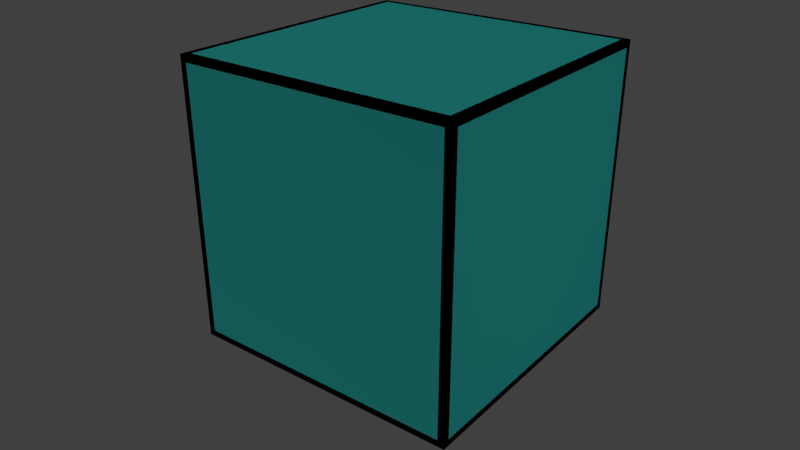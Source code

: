 # Source: cell-cross.blend  (saved by Blender 2.79.0; exported with 4.5.12 LTS)
import bpy
from mathutils import Matrix  # noqa: F401  (used for matrix-valued properties, if any)

bpy.ops.wm.read_factory_settings(use_empty=True)
scene = bpy.context.scene
scene.name = 'Scene'

# ---- collections
col_collection_1 = bpy.data.collections.new('Collection 1'); scene.collection.children.link(col_collection_1)

# ---- materials (node trees are filled in below, after node groups)
mat_cross = bpy.data.materials.new('Cross')
mat_cross.alpha_threshold = 0.0
mat_cross.use_transparent_shadow = False
mat_cross.diffuse_color = (0.3864, 0.2346, 0.9301, 1.0)
mat_cross.roughness = 0.5
mat_cell_outline = bpy.data.materials.new('Cell Outline')
mat_cell_outline.alpha_threshold = 0.0
mat_cell_outline.use_transparent_shadow = False
mat_cell_outline.diffuse_color = (0.0356, 0.5089, 0.4793, 1.0)
mat_cell_outline.roughness = 0.5
mat_cell = bpy.data.materials.new('Cell')
mat_cell.alpha_threshold = 0.0
mat_cell.use_transparent_shadow = False
mat_cell.diffuse_color = (0.0356, 0.5089, 0.4793, 1.0)
mat_cell.roughness = 0.5
mat_cell.line_color = (0.0, 0.0, 0.0, 1.0)

# ---- material node trees

# ---- world
world_world = bpy.data.worlds.new('World'); scene.world = world_world
world_world.color = (0.05088, 0.05088, 0.05088)
world_world.use_sun_shadow = False
world_world.sun_shadow_jitter_overblur = 0.0
world_world.cycles.sampling_method = 'MANUAL'

# ---- cameras
cam_camera = bpy.data.cameras.new('Camera')
cam_camera.clip_end = 100.0
cam_camera.lens = 35.0
cam_camera.sensor_width = 32.0
cam_camera.sensor_height = 18.0
cam_camera.ortho_scale = 7.314
cam_camera.dof.focus_distance = 0.0
cam_camera.dof.aperture_fstop = 128.0

# ---- lights
light_point_002 = bpy.data.lights.new('Point.002', 'POINT')
light_point_002.transmission_factor = 0.0
light_point_002.energy = 100.0
light_point_002.shadow_buffer_clip_start = 0.5
light_point_002.shadow_soft_size = 0.1
light_point_002.shadow_maximum_resolution = 0.006
light_point_002.use_absolute_resolution = True
light_point_001 = bpy.data.lights.new('Point.001', 'POINT')
light_point_001.transmission_factor = 0.0
light_point_001.energy = 100.0
light_point_001.shadow_buffer_clip_start = 0.5
light_point_001.shadow_soft_size = 0.1
light_point_001.shadow_maximum_resolution = 0.006
light_point_001.use_absolute_resolution = True
light_point = bpy.data.lights.new('Point', 'POINT')
light_point.transmission_factor = 0.0
light_point.energy = 100.0
light_point.shadow_buffer_clip_start = 0.5
light_point.shadow_soft_size = 0.1
light_point.shadow_maximum_resolution = 0.006
light_point.use_absolute_resolution = True
light_lamp = bpy.data.lights.new('Lamp', 'POINT')
light_lamp.transmission_factor = 0.0
light_lamp.cutoff_distance = 30.0
light_lamp.energy = 100.0
light_lamp.shadow_buffer_clip_start = 1.001
light_lamp.shadow_soft_size = 0.1
light_lamp.shadow_maximum_resolution = 0.006
light_lamp.use_absolute_resolution = True

# ---- meshes
me_cube_006 = bpy.data.meshes.new('Cube.006')
me_cube_006.from_pydata([(-3.455, -1.182, -1.182), (-3.455, -1.182, 0.8182), (-3.455, 0.8182, -1.182), (-3.455, 0.8182, 0.8182), (-1.455, -1.182, -1.182), (-1.455, -1.182, 0.8182), (-1.455, 0.8182, -1.182), (-1.455, 0.8182, 0.8182), (-1.455, 0.8182, 0.8182), (-1.455, 0.8182, -1.182), (-1.455, -1.182, -1.182), (-1.455, -1.182, 0.8182), (-1.455, 0.8182, 0.8182), (-1.455, 0.8182, -1.182), (-1.455, -1.182, -1.182), (-1.455, -1.182, 0.8182), (4.545, 0.8182, 0.8182), (4.545, 0.8182, -1.182), (4.545, -1.182, -1.182), (4.545, -1.182, 0.8182), (-0.4545, -1.182, 1.818), (-0.4545, -1.182, 3.818), (-0.4545, 0.8182, 1.818), (-0.4545, 0.8182, 3.818), (1.545, -1.182, 1.818), (1.545, -1.182, 3.818), (1.545, 0.8182, 1.818), (1.545, 0.8182, 3.818), (-0.4545, 0.8182, -4.182), (-0.4545, -1.182, -4.182), (1.545, 0.8182, -4.182), (1.545, -1.182, -4.182), (-0.4545, 1.818, -1.182), (-0.4545, 1.818, 0.8182), (-0.4545, 3.818, -1.182), (-0.4545, 3.818, 0.8182), (1.545, 1.818, -1.182), (1.545, 1.818, 0.8182), (1.545, 3.818, -1.182), (1.545, 3.818, 0.8182), (-0.4545, -4.182, -1.182), (-0.4545, -4.182, 0.8182), (1.545, -4.182, 0.8182), (1.545, -4.182, -1.182)], [], [(0, 1, 3, 2), (2, 3, 7, 6), (7, 5, 11, 8), (4, 5, 1, 0), (2, 6, 4, 0), (7, 3, 1, 5), (8, 11, 15, 12), (6, 7, 8, 9), (5, 4, 10, 11), (4, 6, 9, 10), (15, 14, 18, 19), (9, 8, 12, 13), (11, 10, 14, 15), (10, 9, 13, 14), (17, 16, 19, 18), (14, 13, 17, 18), (12, 15, 19, 16), (13, 12, 16, 17), (20, 21, 23, 22), (22, 23, 27, 26), (26, 27, 25, 24), (24, 25, 21, 20), (24, 20, 29, 31), (27, 23, 21, 25), (28, 30, 31, 29), (22, 26, 30, 28), (20, 22, 28, 29), (26, 24, 31, 30), (32, 33, 35, 34), (34, 35, 39, 38), (38, 39, 37, 36), (32, 36, 43, 40), (34, 38, 36, 32), (39, 35, 33, 37), (43, 42, 41, 40), (37, 33, 41, 42), (36, 37, 42, 43), (33, 32, 40, 41)])
me_cube_006.materials.append(mat_cross)
me_cube_006.use_remesh_preserve_volume = False
me_cube_006.use_remesh_preserve_attributes = False
me_cube_006.use_mirror_vertex_groups = False
me_cube_006.update()
me_cube_001 = bpy.data.meshes.new('Cube.001')
me_cube_001.from_pydata([(-1.0, -1.0, -1.0), (-1.0, -1.0, 1.0), (-1.0, 1.0, -1.0), (-1.0, 1.0, 1.0), (1.0, -1.0, -1.0), (1.0, -1.0, 1.0), (1.0, 1.0, -1.0), (1.0, 1.0, 1.0), (-1.0, -0.953, -0.953), (-1.0, -0.953, 0.953), (-1.0, 0.953, 0.953), (-1.0, 0.953, -0.953), (-0.953, 1.0, -0.953), (-0.953, 1.0, 0.953), (0.953, 1.0, 0.953), (0.953, 1.0, -0.953), (1.0, 0.953, -0.953), (1.0, 0.953, 0.953), (1.0, -0.953, 0.953), (1.0, -0.953, -0.953), (0.953, -1.0, -0.953), (0.953, -1.0, 0.953), (-0.953, -1.0, 0.953), (-0.953, -1.0, -0.953), (-0.953, 0.953, -1.0), (0.953, 0.953, -1.0), (0.953, -0.953, -1.0), (-0.953, -0.953, -1.0), (0.953, 0.953, 1.0), (-0.953, 0.953, 1.0), (-0.953, -0.953, 1.0), (0.953, -0.953, 1.0)], [], [(0, 1, 9, 8), (1, 3, 10, 9), (3, 2, 11, 10), (2, 0, 8, 11), (2, 3, 13, 12), (3, 7, 14, 13), (7, 6, 15, 14), (6, 2, 12, 15), (6, 7, 17, 16), (7, 5, 18, 17), (5, 4, 19, 18), (4, 6, 16, 19), (4, 5, 21, 20), (5, 1, 22, 21), (1, 0, 23, 22), (0, 4, 20, 23), (2, 6, 25, 24), (6, 4, 26, 25), (4, 0, 27, 26), (0, 2, 24, 27), (7, 3, 29, 28), (3, 1, 30, 29), (1, 5, 31, 30), (5, 7, 28, 31)])
me_cube_001.materials.append(mat_cell_outline)
me_cube_001.use_remesh_preserve_volume = False
me_cube_001.use_remesh_preserve_attributes = False
me_cube_001.use_mirror_vertex_groups = False
me_cube_001.update()
me_cube = bpy.data.meshes.new('Cube')
me_cube.from_pydata([(1.0, 1.0, -1.0), (1.0, -1.0, -1.0), (-1.0, -1.0, -1.0), (-1.0, 1.0, -1.0), (1.0, 1.0, 1.0), (1.0, -1.0, 1.0), (-1.0, -1.0, 1.0), (-1.0, 1.0, 1.0)], [], [(0, 1, 2, 3), (4, 7, 6, 5), (0, 4, 5, 1), (1, 5, 6, 2), (2, 6, 7, 3), (4, 0, 3, 7)])
me_cube.materials.append(mat_cell)
me_cube.use_remesh_preserve_volume = False
me_cube.use_remesh_preserve_attributes = False
me_cube.use_mirror_vertex_groups = False
me_cube.update()

# ---- objects
ob_cross = bpy.data.objects.new('Cross', me_cube_006)
ob_cell_outline = bpy.data.objects.new('Cell-Outline', me_cube_001)
ob_point_002 = bpy.data.objects.new('Point.002', light_point_002)
ob_point_001 = bpy.data.objects.new('Point.001', light_point_001)
ob_point = bpy.data.objects.new('Point', light_point)
ob_cell = bpy.data.objects.new('Cell', me_cube)
ob_lamp = bpy.data.objects.new('Lamp', light_lamp)
ob_camera = bpy.data.objects.new('Camera', cam_camera)

# ---- transforms, parenting, visibility, modifiers, constraints
ob_cross.location = (0.0, 0.0, 0.0)
ob_cross.scale = (0.06667, 0.06667, 0.06667)
ob_cross.lineart.crease_threshold = 0.0
ob_cell_outline.location = (0.0, 0.0, 0.0)
ob_cell_outline.scale = (0.3333, 0.3333, 0.3333)
ob_cell_outline.lineart.crease_threshold = 0.0
ob_point_002.location = (-0.01396, -0.2261, 3.881)
ob_point_002.lineart.crease_threshold = 0.0
ob_point_001.location = (-0.2856, -4.819, -1.96)
ob_point_001.lineart.crease_threshold = 0.0
ob_point.location = (4.383, -0.01905, 0.1045)
ob_point.lineart.crease_threshold = 0.0
ob_cell.location = (0.0, 0.0, 0.0)
ob_cell.scale = (0.3333, 0.3333, 0.3333)
ob_cell.lock_rotations_4d = False
ob_cell.empty_display_type = 'ARROWS'
ob_cell.lineart.crease_threshold = 0.0
ob_lamp.location = (-1.225, -8.032, 0.2359)
ob_lamp.rotation_euler = (0.6503, 0.05522, 1.866)
ob_lamp.lock_rotations_4d = False
ob_lamp.empty_display_type = 'ARROWS'
ob_lamp.color = (0.0, 0.0, 0.0, 0.0)
ob_lamp.lineart.crease_threshold = 0.0
ob_camera.location = (1.079, -1.434, 0.79)
ob_camera.rotation_euler = (1.12, 0.0001303, 0.6588)
ob_camera.scale = (1.0, 1.0, 1.0)
ob_camera.lock_rotations_4d = False
ob_camera.empty_display_type = 'ARROWS'
ob_camera.color = (0.0, 0.0, 0.0, 0.0)
ob_camera.display_type = 'WIRE'
ob_camera.lineart.crease_threshold = 0.0

# ---- collection membership
col_collection_1.objects.link(ob_cross)
col_collection_1.objects.link(ob_cell_outline)
col_collection_1.objects.link(ob_point_002)
col_collection_1.objects.link(ob_point_001)
col_collection_1.objects.link(ob_point)
col_collection_1.objects.link(ob_cell)
col_collection_1.objects.link(ob_lamp)
col_collection_1.objects.link(ob_camera)

# ---- scene / render settings (as saved in the file)
scene.camera = ob_camera
scene.frame_start = 1; scene.frame_end = 250; scene.frame_set(1)
scene.render.engine = 'BLENDER_EEVEE_NEXT'
scene.render.resolution_percentage = 50
scene.render.dither_intensity = 0.0
scene.cycles.use_denoising = False
scene.cycles.samples = 128
scene.cycles.sampling_pattern = 'TABULATED_SOBOL'
scene.cycles.use_adaptive_sampling = False
scene.cycles.use_light_tree = False
scene.cycles.blur_glossy = 0.0
scene.cycles.sample_clamp_indirect = 0.0
scene.view_settings.view_transform = 'Standard'
bpy.context.view_layer.update()
